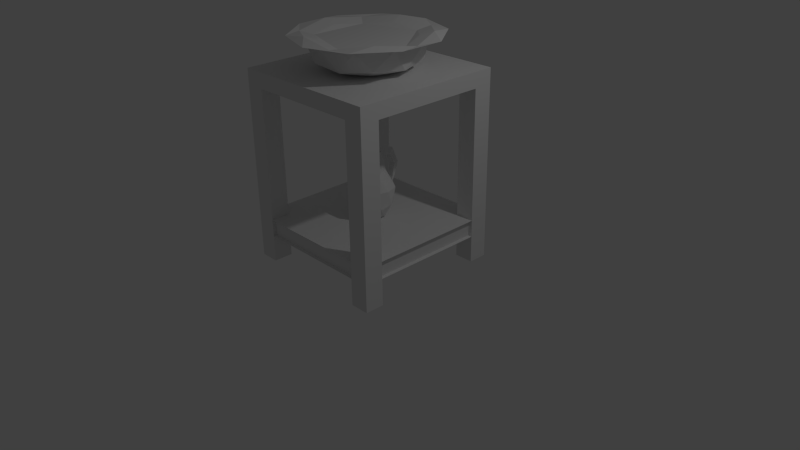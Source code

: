 # Source: basin.blend  (saved by Blender 2.72.0; exported with 4.5.12 LTS)
import bpy
from mathutils import Matrix  # noqa: F401  (used for matrix-valued properties, if any)

bpy.ops.wm.read_factory_settings(use_empty=True)
scene = bpy.context.scene
scene.name = 'Scene'

# ---- collections
col_collection_1 = bpy.data.collections.new('Collection 1'); scene.collection.children.link(col_collection_1)

# ---- materials (node trees are filled in below, after node groups)
mat_material = bpy.data.materials.new('Material')
mat_material.alpha_threshold = 0.0
mat_material.use_transparent_shadow = False
mat_material.roughness = 0.5
mat_material.line_color = (0.0, 0.0, 0.0, 1.0)

# ---- material node trees

# ---- world
world_world = bpy.data.worlds.new('World'); scene.world = world_world
world_world.color = (0.05088, 0.05088, 0.05088)
world_world.use_sun_shadow = False
world_world.sun_shadow_jitter_overblur = 0.0
world_world.cycles.sampling_method = 'MANUAL'
world_world.cycles.sample_map_resolution = 256

# ---- cameras
cam_camera = bpy.data.cameras.new('Camera')
cam_camera.clip_end = 100.0
cam_camera.lens = 35.0
cam_camera.sensor_width = 32.0
cam_camera.sensor_height = 18.0
cam_camera.ortho_scale = 7.314
cam_camera.dof.focus_distance = 0.0
cam_camera.dof.aperture_fstop = 128.0

# ---- lights
light_lamp = bpy.data.lights.new('Lamp', 'POINT')
light_lamp.transmission_factor = 0.0
light_lamp.cutoff_distance = 30.0
light_lamp.energy = 100.0
light_lamp.shadow_buffer_clip_start = 1.001
light_lamp.shadow_soft_size = 0.1
light_lamp.shadow_maximum_resolution = 0.006
light_lamp.use_absolute_resolution = True
light_lamp.cycles.use_multiple_importance_sampling = False

# ---- meshes
me_icosphere_002 = bpy.data.meshes.new('Icosphere.002')
me_icosphere_002.from_pydata([(0.1952, -0.6008, 2.823), (-0.5111, -0.3713, 2.823), (-0.5111, 0.3713, 2.823), (0.1952, 0.6008, 2.823), (0.6317, -3.663e-10, 2.823), (0.4861, -0.3531, 2.863), (-0.1857, -0.5714, 2.863), (-0.6008, -3.663e-10, 2.863), (-0.1857, 0.5714, 2.863), (0.4861, 0.3531, 2.863)], [], [(5, 4, 9, 3, 8, 2, 7, 1, 6, 0)])
me_icosphere_002.use_remesh_preserve_volume = False
me_icosphere_002.use_remesh_preserve_attributes = False
me_icosphere_002.use_mirror_vertex_groups = False
me_icosphere_002.update()
me_icosphere_001 = bpy.data.meshes.new('Icosphere.001')
me_icosphere_001.from_pydata([(0.02931, -0.002429, 0.9855), (0.2988, -0.3692, 1.312), (-0.2485, -0.3913, 1.277), (-0.4387, 0.1234, 1.266), (-0.008974, 0.4636, 1.293), (0.4468, 0.1592, 1.322), (-0.02034, -0.3368, 1.987), (-0.3456, -0.1195, 1.967), (-0.24, 0.2576, 1.974), (0.1506, 0.2734, 1.999), (0.2864, -0.09396, 2.007), (-0.03771, -0.003952, 2.049), (-0.1226, -0.2308, 0.9756), (0.1991, -0.2177, 0.9959), (0.03157, -0.4464, 1.234), (0.4403, -0.1228, 1.261), (0.2861, 0.09283, 1.002), (-0.2344, 0.07177, 0.969), (-0.4019, -0.1569, 1.208), (0.01824, 0.2718, 0.9852), (-0.2611, 0.3456, 1.217), (0.2594, 0.3667, 1.25), (0.4218, -0.2929, 1.663), (0.5088, 0.0177, 1.669), (-0.1525, -0.5059, 1.626), (0.1692, -0.4929, 1.647), (-0.5322, -0.02442, 1.603), (-0.4204, -0.327, 1.61), (-0.1926, 0.4861, 1.625), (-0.4452, 0.2862, 1.609), (0.397, 0.3202, 1.662), (0.1291, 0.4992, 1.646), (0.1596, -0.2526, 2.041), (-0.2119, -0.2676, 2.018), (-0.341, 0.08176, 2.01), (-0.04928, 0.3127, 2.029), (0.2601, 0.1061, 2.048), (-0.1293, -0.5657, 2.397), (0.2037, -0.07866, 2.418), (-0.3168, -0.09971, 2.385), (-0.2297, 0.2109, 2.391), (0.09194, 0.2239, 2.412), (-0.1008, 0.4749, 1.459), (0.06007, 0.4814, 1.47), (-0.03172, 0.4927, 1.635), (-0.06891, 0.2174, 2.401), (0.02133, 0.2683, 2.22), (-0.1395, 0.2618, 2.21), (-0.07767, 0.4324, 2.442), (0.01256, 0.3957, 2.257), (-0.1483, 0.3853, 2.251), (-0.08745, 0.6938, 2.334), (0.002784, 0.527, 2.247), (-0.1581, 0.5157, 2.251), (-0.08428, 0.8446, 1.96), (0.008582, 0.6618, 1.998), (-0.1522, 0.6531, 2.007), (-0.06879, 0.7253, 1.658), (-0.01101, 0.6129, 1.689), (-0.1109, 0.6043, 1.68), (-0.04828, 0.543, 1.397), (0.009501, 0.5433, 1.514), (-0.09034, 0.5329, 1.52), (-0.03643, 0.4257, 1.392), (0.02135, 0.426, 1.508), (-0.07849, 0.4156, 1.514)], [], [(0, 13, 12), (1, 13, 15), (0, 12, 17), (0, 17, 19), (0, 19, 16), (1, 15, 22), (2, 14, 24), (3, 18, 26), (4, 20, 28, 42), (5, 21, 30), (1, 22, 25), (2, 24, 27), (3, 26, 29), (4, 42, 43), (5, 30, 23), (6, 32, 37), (7, 33, 39), (8, 34, 40), (9, 35, 46, 41), (10, 36, 38), (12, 14, 2), (12, 13, 14), (13, 1, 14), (15, 16, 5), (15, 13, 16), (13, 0, 16), (17, 18, 3), (17, 12, 18), (12, 2, 18), (19, 20, 4), (19, 17, 20), (17, 3, 20), (16, 21, 5), (16, 19, 21), (19, 4, 21), (22, 23, 10), (22, 15, 23), (15, 5, 23), (24, 25, 6), (24, 14, 25), (14, 1, 25), (26, 27, 7), (26, 18, 27), (18, 2, 27), (28, 29, 8), (28, 20, 29), (20, 3, 29), (30, 31, 9), (30, 21, 31), (21, 4, 43, 31), (25, 32, 6), (25, 22, 32), (22, 10, 32), (27, 33, 7), (27, 24, 33), (24, 6, 33), (29, 34, 8), (29, 26, 34), (26, 7, 34), (31, 35, 9), (31, 44, 28, 35), (28, 8, 35), (23, 36, 10), (23, 30, 36), (30, 9, 36), (37, 38, 11), (37, 32, 38), (32, 10, 38), (39, 37, 11), (39, 33, 37), (33, 6, 37), (40, 39, 11), (40, 34, 39), (34, 7, 39), (41, 45, 40, 11), (41, 46, 45), (35, 8, 40, 47), (38, 41, 11), (38, 36, 41), (36, 9, 41), (43, 44, 31), (43, 42, 44), (42, 28, 44), (45, 47, 40), (46, 47, 50, 49), (46, 35, 47), (49, 50, 53, 52), (45, 46, 49, 48), (47, 45, 48, 50), (52, 53, 56, 55), (48, 49, 52, 51), (50, 48, 51, 53), (55, 56, 59, 58), (51, 52, 55, 54), (53, 51, 54, 56), (58, 59, 62, 61), (54, 55, 58, 57), (56, 54, 57, 59), (61, 62, 65, 64), (57, 58, 61, 60), (59, 57, 60, 62), (63, 64, 65), (60, 61, 64, 63), (62, 60, 63, 65)])
me_icosphere_001.use_remesh_preserve_volume = False
me_icosphere_001.use_remesh_preserve_attributes = False
me_icosphere_001.use_mirror_vertex_groups = False
me_icosphere_001.update()
me_icosphere = bpy.data.meshes.new('Icosphere')
me_icosphere.from_pydata([(-3.276e-08, -3.663e-10, 2.466), (0.5282, -0.3838, 2.593), (-0.2018, -0.621, 2.593), (-0.6529, 0.0, 2.593), (-0.2018, 0.621, 2.593), (0.5282, 0.3838, 2.593), (0.1952, -0.6008, 2.823), (-0.5111, -0.3713, 2.823), (-0.5111, 0.3713, 2.823), (0.1952, 0.6008, 2.823), (0.6317, -3.663e-10, 2.823), (1.559e-07, -4.964e-10, 2.539), (-0.1186, -0.365, 2.466), (0.3105, -0.2256, 2.466), (0.1919, -0.5906, 2.551), (0.621, 0.0, 2.551), (0.3105, 0.2256, 2.466), (-0.3838, 0.0, 2.466), (-0.5024, -0.365, 2.551), (-0.1186, 0.365, 2.466), (-0.5024, 0.365, 2.551), (0.1919, 0.5906, 2.551), (0.6943, -0.2256, 2.831), (0.6943, 0.2256, 2.831), (0.0, -0.73, 2.831), (0.4291, -0.5906, 2.831), (-0.6943, -0.2256, 2.831), (-0.4291, -0.5906, 2.831), (-0.4291, 0.5906, 2.831), (-0.6943, 0.2256, 2.831), (0.4291, 0.5906, 2.831), (0.0, 0.73, 2.831), (0.4861, -0.3531, 2.863), (-0.1857, -0.5714, 2.863), (-0.6008, -3.663e-10, 2.863), (-0.1857, 0.5714, 2.863), (0.4861, 0.3531, 2.863), (0.1555, -0.4786, 2.641), (0.5032, -4.964e-10, 2.641), (-0.4071, -0.2958, 2.641), (-0.4071, 0.2958, 2.641), (0.1555, 0.4786, 2.641), (0.2507, -0.7715, 2.862), (-0.6563, -0.4768, 2.862), (-0.6563, 0.4768, 2.862), (0.2507, 0.7715, 2.862), (0.8112, -4.844e-09, 2.862), (0.8915, -0.2897, 2.873), (0.8915, 0.2897, 2.873), (3.792e-08, -0.9374, 2.873), (0.551, -0.7584, 2.873), (-0.8915, -0.2897, 2.873), (-0.551, -0.7584, 2.873), (-0.551, 0.7584, 2.873), (-0.8915, 0.2897, 2.873), (0.551, 0.7584, 2.873), (3.792e-08, 0.9374, 2.873), (0.6241, -0.4535, 2.914), (-0.2384, -0.7337, 2.914), (-0.7715, -4.844e-09, 2.914), (-0.2384, 0.7337, 2.914), (0.6241, 0.4535, 2.914)], [], [(0, 13, 12), (1, 13, 15), (0, 12, 17), (0, 17, 19), (0, 19, 16), (1, 15, 22), (2, 14, 24), (3, 18, 26), (4, 20, 28), (5, 21, 30), (1, 22, 25), (2, 24, 27), (3, 26, 29), (4, 28, 31), (5, 30, 23), (6, 32, 37), (7, 33, 39), (8, 34, 40), (9, 35, 41), (10, 36, 38), (12, 14, 2), (12, 13, 14), (13, 1, 14), (15, 16, 5), (15, 13, 16), (13, 0, 16), (17, 18, 3), (17, 12, 18), (12, 2, 18), (19, 20, 4), (19, 17, 20), (17, 3, 20), (16, 21, 5), (16, 19, 21), (19, 4, 21), (24, 25, 50, 49), (22, 15, 23), (15, 5, 23), (35, 9, 45, 60), (24, 14, 25), (14, 1, 25), (31, 28, 53, 56), (26, 18, 27), (18, 2, 27), (25, 22, 47, 50), (28, 20, 29), (20, 3, 29), (28, 29, 54, 53), (30, 21, 31), (21, 4, 31), (6, 33, 58, 42), (22, 23, 48, 47), (8, 35, 60, 44), (32, 6, 42, 57), (29, 26, 51, 54), (34, 8, 44, 59), (36, 10, 46, 61), (26, 27, 52, 51), (23, 30, 55, 48), (10, 32, 57, 46), (27, 24, 49, 52), (7, 34, 59, 43), (30, 31, 56, 55), (9, 36, 61, 45), (33, 7, 43, 58), (37, 38, 11), (37, 32, 38), (32, 10, 38), (39, 37, 11), (39, 33, 37), (33, 6, 37), (40, 39, 11), (40, 34, 39), (34, 7, 39), (41, 40, 11), (41, 35, 40), (35, 8, 40), (38, 41, 11), (38, 36, 41), (36, 9, 41), (47, 48, 46), (49, 50, 42), (51, 52, 43), (53, 54, 44), (55, 56, 45), (50, 57, 42), (50, 47, 57), (47, 46, 57), (52, 58, 43), (52, 49, 58), (49, 42, 58), (54, 59, 44), (54, 51, 59), (51, 43, 59), (56, 60, 45), (56, 53, 60), (53, 44, 60), (48, 61, 46), (48, 55, 61), (55, 45, 61)])
me_icosphere.use_remesh_preserve_volume = False
me_icosphere.use_remesh_preserve_attributes = False
me_icosphere.use_mirror_vertex_groups = False
me_icosphere.update()
me_cube = bpy.data.meshes.new('Cube')
me_cube.from_pydata([(-0.75, 1.0, 2.259), (1.0, 0.75, 2.259), (0.75, -1.0, 2.259), (-0.25, -1.0, 2.259), (1.0, -0.25, 2.259), (0.25, 1.0, 2.259), (-1.0, 0.25, 2.259), (0.25, 0.5, 2.259), (0.75, 0.5, 2.259), (0.5, 0.25, 2.259), (0.5, 0.75, 2.259), (0.25, -0.5, 2.259), (0.75, -0.5, 2.259), (0.5, -0.75, 2.259), (0.5, -0.25, 2.259), (-0.75, -0.5, 2.259), (-0.25, -0.5, 2.259), (-0.5, -0.75, 2.259), (-0.5, -0.25, 2.259), (-0.75, 0.5, 2.259), (-0.25, 0.5, 2.259), (-0.5, 0.25, 2.259), (-0.5, 0.75, 2.259), (-0.5, 0.5, 2.259), (-0.5, -0.5, 2.259), (0.5, -0.5, 2.259), (0.5, 0.5, 2.259), (-1.0, 0.5, 2.259), (0.5, 1.0, 2.259), (1.0, -0.5, 2.259), (-0.5, -1.0, 2.259), (0.5, -1.0, 2.259), (1.0, 0.5, 2.259), (0.75, 0.75, 2.259), (0.25, -1.0, 2.259), (0.75, -0.75, 2.259), (-0.25, 0.75, 2.259), (-0.5, 1.0, 2.259), (-1.0, -0.5, 2.259), (-0.5, 0.0, 2.259), (0.5, 0.0, 2.259), (0.0, 0.25, 2.259), (0.75, -0.25, 2.259), (-0.75, 0.75, 2.259), (-0.25, 0.25, 2.259), (0.75, 0.25, 2.259), (1.0, 0.25, 2.259), (-1.0, -0.25, 2.259), (0.25, -0.75, 2.259), (0.25, 0.25, 2.259), (-0.75, -0.25, 2.259), (-1.0, 0.75, 2.259), (-0.25, -0.25, 2.259), (-0.25, -0.75, 2.259), (0.25, -0.25, 2.259), (-0.75, -1.0, 2.259), (-0.75, 0.25, 2.259), (0.25, 0.0, 2.259), (0.0, -0.75, 2.259), (-0.75, -0.75, 2.259), (0.25, 0.75, 2.259), (1.0, -0.75, 2.259), (0.75, 1.0, 2.259), (-0.75, 0.0, 2.259), (-0.25, 1.0, 2.259), (0.0, -0.5, 2.259), (0.0, 0.5, 2.259), (0.0, 0.0, 2.259), (-1.0, 0.0, 2.259), (0.0, 1.0, 2.259), (1.0, 0.0, 2.259), (0.0, -1.0, 2.259), (-1.0, -0.75, 2.259), (0.75, 0.0, 2.259), (1.0, -1.0, 2.259), (-0.25, 0.0, 2.259), (1.0, 1.0, 2.259), (0.0, -0.25, 2.259), (-1.0, 1.0, 2.259), (0.0, 0.75, 2.259), (-1.0, -1.0, 2.259), (1.0, -1.0, 2.459), (1.0, 1.0, 2.459), (-1.0, 1.0, 2.459), (-1.0, -1.0, 2.459), (-0.75, 1.0, 0.3461), (1.0, 0.75, 0.3461), (0.75, -1.0, 0.3461), (0.75, 0.75, 0.3461), (0.75, -0.75, 0.3461), (-0.75, 0.75, 0.3461), (-1.0, 0.75, 0.3461), (-0.75, -1.0, 0.3461), (-0.75, -0.75, 0.3461), (1.0, -0.75, 0.3461), (0.75, 1.0, 0.3461), (-1.0, -0.75, 0.3461), (1.0, -1.0, 0.3461), (1.0, 1.0, 0.3461), (-1.0, 1.0, 0.3461), (-1.0, -1.0, 0.3461), (1.0, -1.0, 0.5683), (1.0, 1.0, 0.5683), (-1.0, 1.0, 0.5683), (-1.0, -1.0, 0.5683), (-0.75, 1.0, -0.0042), (1.0, 0.75, -0.0042), (0.75, -1.0, -0.0042), (0.75, 0.75, -0.0042), (0.75, -0.75, -0.0042), (-0.75, 0.75, -0.0042), (-1.0, 0.75, -0.0042), (-0.75, -1.0, -0.0042), (-0.75, -0.75, -0.0042), (1.0, -0.75, -0.0042), (0.75, 1.0, -0.0042), (-1.0, -0.75, -0.0042), (1.0, -1.0, -0.0042), (1.0, 1.0, -0.0042), (-1.0, 1.0, -0.0042), (-1.0, -1.0, -0.0042), (0.9526, -0.9526, 0.3513), (0.9526, 0.9526, 0.3513), (-0.9526, 0.9526, 0.3513), (-0.9526, -0.9526, 0.3513), (0.9526, -0.9526, 0.5631), (0.9526, 0.9526, 0.5631), (-0.9526, 0.9526, 0.5631), (-0.9526, -0.9526, 0.5631)], [], [(12, 42, 14, 25), (19, 43, 51, 27), (77, 67, 75, 52), (2, 87, 97, 74), (67, 41, 44, 75), (57, 49, 41, 67), (21, 23, 19, 56), (3, 53, 17, 30), (75, 44, 21, 39), (46, 32, 8, 45), (10, 28, 5, 60), (79, 69, 64, 36), (65, 77, 52, 16), (73, 45, 9, 40), (66, 79, 36, 20), (20, 36, 22, 23), (22, 37, 0, 43), (36, 64, 37, 22), (63, 56, 6, 68), (7, 60, 79, 66), (44, 20, 23, 21), (56, 19, 27, 6), (52, 75, 39, 18), (17, 24, 15, 59), (53, 16, 24, 17), (59, 15, 38, 72), (42, 73, 40, 14), (35, 12, 25, 13), (48, 11, 65, 58), (23, 22, 43, 19), (31, 13, 48, 34), (24, 18, 50, 15), (2, 35, 13, 31), (0, 85, 99, 78), (11, 54, 77, 65), (71, 58, 53, 3), (14, 40, 57, 54), (16, 52, 18, 24), (33, 62, 28, 10), (45, 8, 26, 9), (39, 21, 56, 63), (9, 26, 7, 49), (49, 7, 66, 41), (41, 66, 20, 44), (26, 10, 60, 7), (25, 14, 54, 11), (60, 5, 69, 79), (30, 17, 59, 55), (61, 29, 12, 35), (54, 57, 67, 77), (50, 63, 68, 47), (18, 39, 63, 50), (76, 98, 95, 62), (40, 9, 49, 57), (84, 81, 82, 83), (32, 1, 33, 8), (58, 65, 16, 53), (15, 50, 47, 38), (74, 81, 84, 80, 55, 30, 3, 71, 34, 31, 2), (51, 91, 90, 43), (13, 25, 11, 48), (76, 82, 81, 74, 61, 29, 4, 70, 46, 32, 1), (29, 4, 42, 12), (4, 70, 73, 42), (34, 48, 58, 71), (78, 83, 82, 76, 62, 28, 5, 69, 64, 37, 0), (8, 33, 10, 26), (70, 46, 45, 73), (80, 84, 83, 78, 51, 27, 6, 68, 47, 38, 72), (95, 115, 108, 88), (93, 113, 116, 96), (100, 120, 112, 92), (96, 116, 120, 100), (55, 92, 93, 59), (33, 88, 86, 1), (43, 90, 85, 0), (59, 93, 96, 72), (80, 100, 92, 55), (61, 94, 89, 35), (1, 86, 98, 76), (35, 89, 87, 2), (74, 97, 94, 61), (78, 99, 91, 51), (72, 96, 100, 80), (62, 95, 88, 33), (99, 100, 97, 98), (103, 104, 101, 102), (102, 103, 127, 126), (101, 102, 126, 125), (104, 101, 125, 128), (103, 104, 128, 127), (112, 120, 116, 113), (117, 107, 109, 114), (110, 111, 119, 105), (106, 108, 115, 118), (87, 107, 117, 97), (86, 106, 118, 98), (99, 119, 111, 91), (85, 105, 119, 99), (97, 117, 114, 94), (94, 114, 109, 89), (92, 112, 113, 93), (88, 108, 106, 86), (91, 111, 110, 90), (90, 110, 105, 85), (89, 109, 107, 87), (98, 118, 115, 95), (124, 128, 127, 123), (121, 125, 128, 124), (122, 126, 125, 121), (123, 127, 126, 122), (100, 99, 123, 124), (97, 100, 124, 121), (98, 97, 121, 122), (99, 98, 122, 123)])
me_cube.materials.append(mat_material)
me_cube.use_remesh_preserve_volume = False
me_cube.use_remesh_preserve_attributes = False
me_cube.use_mirror_vertex_groups = False
me_cube.update()

# ---- objects
ob_icosphere_002 = bpy.data.objects.new('Icosphere.002', me_icosphere_002)
ob_icosphere_001 = bpy.data.objects.new('Icosphere.001', me_icosphere_001)
ob_icosphere = bpy.data.objects.new('Icosphere', me_icosphere)
ob_cube = bpy.data.objects.new('Cube', me_cube)
ob_lamp = bpy.data.objects.new('Lamp', light_lamp)
ob_camera = bpy.data.objects.new('Camera', cam_camera)

# ---- transforms, parenting, visibility, modifiers, constraints
ob_icosphere_002.location = (0.0, 0.0, 0.0)
ob_icosphere_002.lineart.crease_threshold = 0.0
ob_icosphere_001.location = (0.0, 0.0, 0.0)
ob_icosphere_001.scale = (0.5783, 0.5783, 0.5783)
ob_icosphere_001.lineart.crease_threshold = 0.0
ob_icosphere.location = (0.0, 0.0, 0.0)
ob_icosphere.lineart.crease_threshold = 0.0
ob_cube.location = (0.0, 0.0, 0.0)
ob_cube.lock_rotations_4d = False
ob_cube.empty_display_type = 'ARROWS'
ob_cube.lineart.crease_threshold = 0.0
ob_lamp.location = (4.076, 1.005, 5.904)
ob_lamp.rotation_euler = (0.6503, 0.05522, 1.866)
ob_lamp.lock_rotations_4d = False
ob_lamp.empty_display_type = 'ARROWS'
ob_lamp.color = (0.0, 0.0, 0.0, 0.0)
ob_lamp.lineart.crease_threshold = 0.0
ob_camera.location = (7.481, -6.508, 5.344)
ob_camera.rotation_euler = (1.109, 0.01082, 0.8149)
ob_camera.lock_rotations_4d = False
ob_camera.empty_display_type = 'ARROWS'
ob_camera.color = (0.0, 0.0, 0.0, 0.0)
ob_camera.display_type = 'WIRE'
ob_camera.lineart.crease_threshold = 0.0

# ---- collection membership
col_collection_1.objects.link(ob_icosphere_002)
col_collection_1.objects.link(ob_icosphere_001)
col_collection_1.objects.link(ob_icosphere)
col_collection_1.objects.link(ob_cube)
col_collection_1.objects.link(ob_lamp)
col_collection_1.objects.link(ob_camera)

# ---- scene / render settings (as saved in the file)
scene.camera = ob_camera
scene.frame_start = 1; scene.frame_end = 250; scene.frame_set(1)
scene.render.engine = 'BLENDER_EEVEE_NEXT'
scene.render.resolution_percentage = 50
scene.render.dither_intensity = 0.0
scene.cycles.use_denoising = False
scene.cycles.samples = 10
scene.cycles.sampling_pattern = 'TABULATED_SOBOL'
scene.cycles.light_sampling_threshold = 0.0
scene.cycles.use_adaptive_sampling = False
scene.cycles.use_light_tree = False
scene.cycles.blur_glossy = 0.0
scene.cycles.pixel_filter_type = 'GAUSSIAN'
scene.cycles.sample_clamp_indirect = 0.0
scene.view_settings.view_transform = 'Standard'
bpy.context.view_layer.update()
